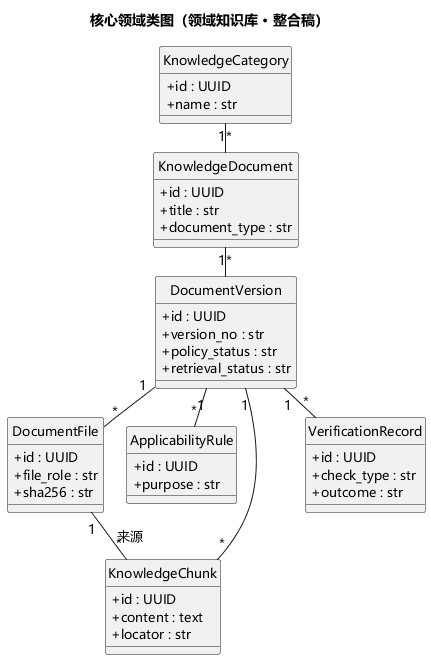

The diagram above was rendered by PlantUML. Its source (embedded in the PNG):
@startuml
skinparam defaultFontName "Microsoft YaHei"
skinparam defaultFontSize 13
skinparam classAttributeIconSize 0
skinparam nodesep 22
skinparam ranksep 28
hide circle
title 核心领域类图（领域知识库 · 整合稿）

class KnowledgeCategory {
  + id : UUID
  + name : str
}
class KnowledgeDocument {
  + id : UUID
  + title : str
  + document_type : str
}
class DocumentVersion {
  + id : UUID
  + version_no : str
  + policy_status : str
  + retrieval_status : str
}
class DocumentFile {
  + id : UUID
  + file_role : str
  + sha256 : str
}
class ApplicabilityRule {
  + id : UUID
  + purpose : str
}
class KnowledgeChunk {
  + id : UUID
  + content : text
  + locator : str
}
class VerificationRecord {
  + id : UUID
  + check_type : str
  + outcome : str
}

KnowledgeCategory "1" -- "*" KnowledgeDocument
KnowledgeDocument "1" -- "*" DocumentVersion
DocumentVersion "1" -- "*" DocumentFile
DocumentVersion "1" -- "*" ApplicabilityRule
DocumentVersion "1" -- "*" KnowledgeChunk
DocumentFile "1" -- "*" KnowledgeChunk : 来源
DocumentVersion "1" -- "*" VerificationRecord

@enduml